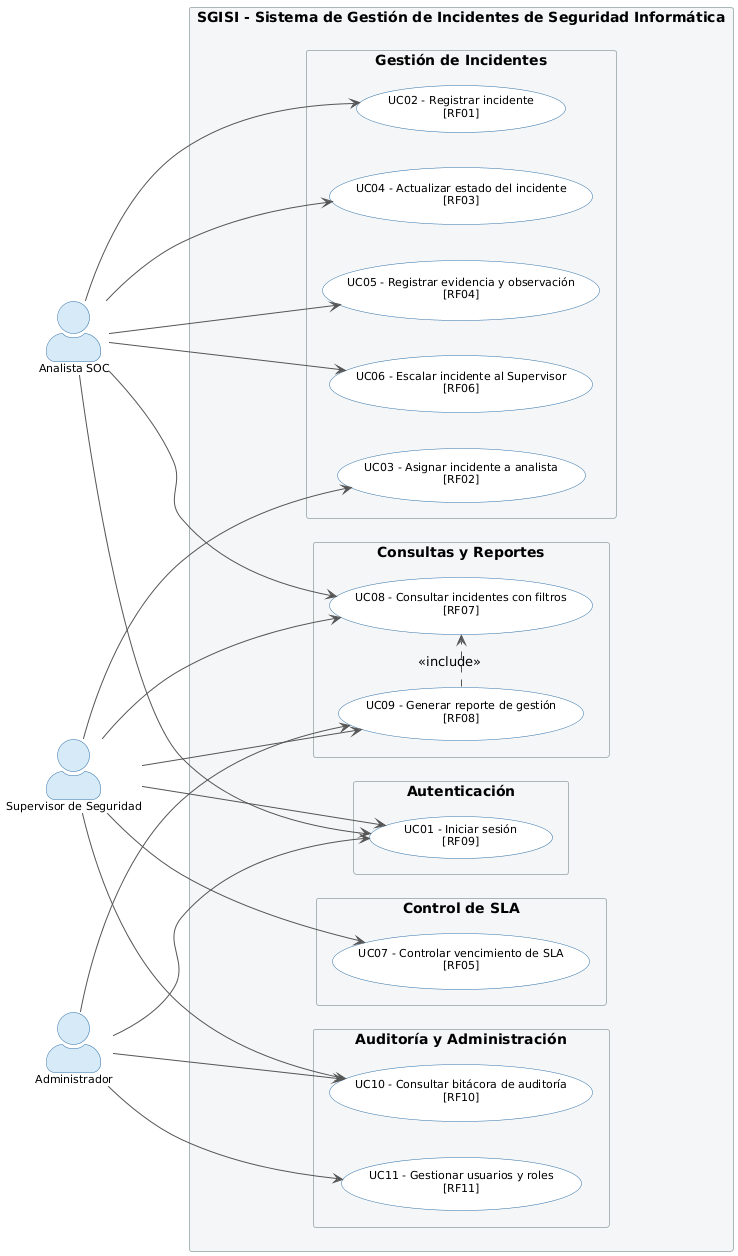

The diagram above was rendered by PlantUML. Its source (embedded in the PNG):
@startuml SGISI - Diagrama de Casos de Uso

left to right direction
skinparam packageStyle rectangle
skinparam actorStyle awesome
skinparam usecase {
  BackgroundColor White
  BorderColor #2C6EA6
  ArrowColor #555555
  FontSize 11
}
skinparam actor {
  BackgroundColor #D6EAF8
  BorderColor #2C6EA6
  FontSize 11
}
skinparam package {
  BackgroundColor #F4F6F7
  BorderColor #AAB7B8
  FontSize 11
  FontStyle bold
}

' ─── Actores ───────────────────────────────────────────────
actor "Analista SOC"             as Analista
actor "Supervisor de Seguridad"  as Supervisor
actor "Administrador"            as Admin

' ─── Sistema ────────────────────────────────────────────────
rectangle "SGISI - Sistema de Gestión de Incidentes de Seguridad Informática" {

  package "Autenticación" {
    usecase "UC01 - Iniciar sesión\n[RF09]" as UC01
  }

  package "Gestión de Incidentes" {
    usecase "UC02 - Registrar incidente\n[RF01]"              as UC02
    usecase "UC03 - Asignar incidente a analista\n[RF02]"     as UC03
    usecase "UC04 - Actualizar estado del incidente\n[RF03]"  as UC04
    usecase "UC05 - Registrar evidencia y observación\n[RF04]" as UC05
    usecase "UC06 - Escalar incidente al Supervisor\n[RF06]"  as UC06
  }

  package "Control de SLA" {
    usecase "UC07 - Controlar vencimiento de SLA\n[RF05]" as UC07
  }

  package "Consultas y Reportes" {
    usecase "UC08 - Consultar incidentes con filtros\n[RF07]" as UC08
    usecase "UC09 - Generar reporte de gestión\n[RF08]"       as UC09
  }

  package "Auditoría y Administración" {
    usecase "UC10 - Consultar bitácora de auditoría\n[RF10]" as UC10
    usecase "UC11 - Gestionar usuarios y roles\n[RF11]"       as UC11
  }
}

' ─── Analista SOC ───────────────────────────────────────────
Analista --> UC01
Analista --> UC02
Analista --> UC04
Analista --> UC05
Analista --> UC06
Analista --> UC08

' ─── Supervisor de Seguridad ────────────────────────────────
Supervisor --> UC01
Supervisor --> UC03
Supervisor --> UC07
Supervisor --> UC08
Supervisor --> UC09
Supervisor --> UC10

' ─── Administrador ──────────────────────────────────────────
Admin --> UC01
Admin --> UC09
Admin --> UC10
Admin --> UC11

' ─── Relaciones entre casos de uso ──────────────────────────
' include: generar reporte siempre requiere consultar incidentes
UC09 .> UC08 : <<include>>

@enduml